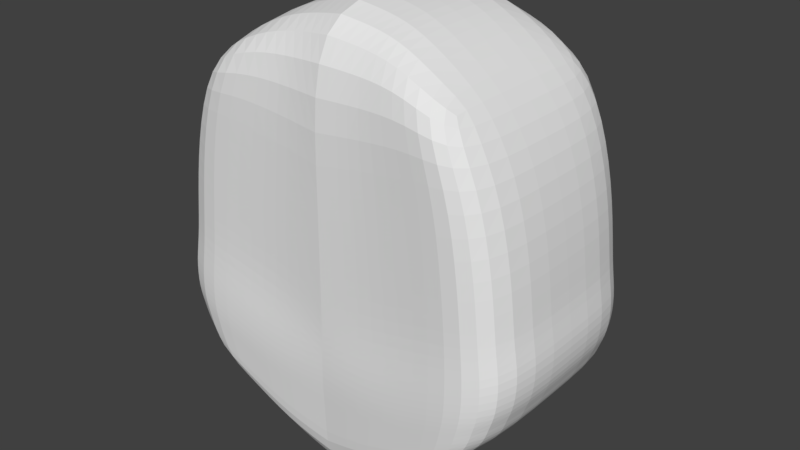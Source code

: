 # Source: Yoda_1.blend  (saved by Blender 2.79.0; exported with 4.5.12 LTS)
import bpy
from mathutils import Matrix  # noqa: F401  (used for matrix-valued properties, if any)

bpy.ops.wm.read_factory_settings(use_empty=True)
scene = bpy.context.scene
scene.name = 'Scene'

# ---- collections
col_collection_1 = bpy.data.collections.new('Collection 1'); scene.collection.children.link(col_collection_1)

# ---- world
world_world = bpy.data.worlds.new('World'); scene.world = world_world
world_world.color = (0.05088, 0.05088, 0.05088)
world_world.use_sun_shadow = False
world_world.sun_shadow_jitter_overblur = 0.0
world_world.cycles.sampling_method = 'MANUAL'

# ---- meshes
me_plane = bpy.data.meshes.new('Plane')
me_plane.from_pydata([(0.0, -0.8706, -1.126e-07), (1.305, -0.9191, 0.7425), (0.0, 1.0, 0.0), (1.305, 1.081, 0.7425), (0.0, -0.9236, 1.06), (1.756, -0.9512, 1.393), (0.0, 1.076, 1.06), (1.756, 1.049, 1.393), (0.0, -0.9054, 1.6), (1.706, -0.933, 1.933), (0.0, 1.095, 1.6), (1.706, 1.067, 1.933), (0.4213, -0.8955, 0.1631), (0.4213, 1.042, 0.1631), (0.5187, -0.9378, 1.013), (0.5187, 1.062, 1.013), (0.5258, -0.8797, 1.682), (0.5258, 1.12, 1.682), (1.631, 1.065, 1.068), (1.631, -0.9351, 1.068), (0.0, 1.038, 0.5299), (0.0, -0.8971, 0.5299), (0.47, -0.9166, 0.5879), (0.47, 1.052, 0.5879), (0.8631, -0.9073, 0.4528), (1.122, -0.9445, 1.203), (1.104, -0.9038, 1.822), (0.8631, 1.061, 0.4528), (1.122, 1.055, 1.203), (1.104, 1.096, 1.822), (1.05, 1.058, 0.8279), (1.05, -0.9259, 0.8279), (0.0, 1.085, 1.33), (1.776, 1.058, 1.686), (1.776, -0.9421, 1.686), (0.0, -0.9145, 1.33), (0.5138, -0.9287, 1.283), (0.5138, 1.071, 1.283), (1.115, 1.065, 1.473), (1.115, -0.9354, 1.473), (1.678, 1.057, 1.23), (0.0, 1.057, 0.7948), (0.4944, -0.9272, 0.8003), (0.4944, 1.057, 0.8003), (1.678, -0.9432, 1.23), (0.0, -0.9104, 0.7948), (1.086, 1.057, 1.015), (1.086, -0.9352, 1.015), (0.0, -0.9054, 2.144), (1.662, -0.933, 2.478), (0.0, 1.095, 2.144), (1.662, 1.067, 2.478), (0.481, -0.8797, 2.226), (0.481, 1.12, 2.226), (1.06, -0.9038, 2.366), (1.06, 1.096, 2.366), (0.0, -0.9054, 2.897), (1.498, -0.933, 3.178), (0.0, 1.095, 2.897), (1.498, 1.067, 3.178), (0.4214, -0.8797, 2.979), (0.4214, 1.12, 2.979), (1.0, -0.9038, 3.119), (1.0, 1.096, 3.119), (0.0, -0.9054, 4.172), (1.192, -0.933, 3.648), (0.0, 1.095, 4.172), (1.192, 1.067, 3.648), (0.3465, -0.8622, 4.103), (0.3465, 1.138, 4.103), (0.6795, -0.9038, 3.991), (0.6795, 1.096, 3.991), (0.0, 0.0647, -5.631e-08), (1.305, 0.08092, 0.7425), (1.756, 0.04879, 1.393), (1.706, 0.06704, 1.933), (0.4213, 0.07303, 0.1631), (1.631, 0.06486, 1.068), (0.8631, 0.07698, 0.4528), (1.776, 0.05791, 1.686), (1.678, 0.05682, 1.23), (1.662, 0.06704, 2.478), (1.498, 0.06704, 3.178), (0.0, 0.0946, 4.172), (1.192, 0.06704, 3.648), (0.3465, 0.1378, 4.103), (0.6795, 0.09619, 3.991)], [], [(78, 27, 3, 73), (37, 32, 10, 17), (80, 40, 7, 74), (43, 41, 6, 15), (47, 44, 5, 25), (16, 26, 54, 52), (39, 34, 9, 26), (79, 33, 11, 75), (35, 36, 16, 8), (75, 11, 51, 81), (45, 42, 14, 4), (46, 43, 15, 28), (38, 37, 17, 29), (72, 2, 13, 76), (27, 13, 23, 30), (0, 12, 22, 21), (24, 1, 19, 31), (13, 2, 20, 23), (73, 3, 18, 77), (12, 24, 31, 22), (3, 27, 30, 18), (33, 38, 29, 11), (40, 46, 28, 7), (36, 39, 26, 16), (29, 17, 53, 55), (42, 47, 25, 14), (76, 13, 27, 78), (14, 25, 39, 36), (7, 28, 38, 33), (28, 15, 37, 38), (4, 14, 36, 35), (74, 7, 33, 79), (25, 5, 34, 39), (15, 6, 32, 37), (22, 31, 47, 42), (18, 30, 46, 40), (30, 23, 43, 46), (21, 22, 42, 45), (31, 19, 44, 47), (23, 20, 41, 43), (77, 18, 40, 80), (55, 53, 61, 63), (52, 54, 62, 60), (81, 51, 59, 82), (11, 29, 55, 51), (17, 10, 50, 53), (8, 16, 52, 48), (26, 9, 49, 54), (61, 58, 66, 69), (63, 61, 69, 71), (60, 62, 70, 68), (53, 50, 58, 61), (54, 49, 57, 62), (51, 55, 63, 59), (48, 52, 60, 56), (86, 84, 67, 71), (83, 85, 69, 66), (85, 86, 71, 69), (62, 57, 65, 70), (59, 63, 71, 67), (56, 60, 68, 64), (82, 59, 67, 84), (57, 82, 84, 65), (68, 70, 86, 85), (64, 68, 85, 83), (70, 65, 84, 86), (49, 81, 82, 57), (19, 77, 80, 44), (5, 74, 79, 34), (12, 76, 78, 24), (1, 73, 77, 19), (0, 72, 76, 12), (9, 75, 81, 49), (34, 79, 75, 9), (44, 80, 74, 5), (24, 78, 73, 1)])
me_plane.use_remesh_preserve_volume = False
me_plane.use_remesh_preserve_attributes = False
me_plane.use_mirror_vertex_groups = False
me_plane.update()

# ---- objects
ob_plane = bpy.data.objects.new('Plane', me_plane)

# ---- transforms, parenting, visibility, modifiers, constraints
ob_plane.location = (0.0, 0.0, 0.0)
ob_plane.lineart.crease_threshold = 0.0
_m = ob_plane.modifiers.new('Subsurf', 'SUBSURF')
_m.uv_smooth = 'PRESERVE_CORNERS'
_m.quality = 2
_m.show_only_control_edges = False
_m = ob_plane.modifiers.new('Mirror', 'MIRROR')
_m.use_clip = True

# ---- collection membership
col_collection_1.objects.link(ob_plane)

# ---- scene / render settings (as saved in the file)
scene.frame_start = 1; scene.frame_end = 250; scene.frame_set(1)
scene.render.engine = 'BLENDER_EEVEE_NEXT'
scene.render.resolution_percentage = 50
scene.render.dither_intensity = 0.0
scene.cycles.use_denoising = False
scene.cycles.samples = 128
scene.cycles.sampling_pattern = 'TABULATED_SOBOL'
scene.cycles.use_adaptive_sampling = False
scene.cycles.use_light_tree = False
scene.cycles.blur_glossy = 0.0
scene.cycles.sample_clamp_indirect = 0.0
scene.view_settings.view_transform = 'Standard'
bpy.context.view_layer.update()

# ---- added for rendering (the .blend has no active camera and no usable light): camera, sun
cam_auto = bpy.data.cameras.new('AutoCamera')
cam_auto.lens = 50.0
cam_auto.sensor_width = 36.0
cam_auto.clip_end = 1000.0
ob_auto_camera = bpy.data.objects.new('AutoCamera', cam_auto)
scene.collection.objects.link(ob_auto_camera)
ob_auto_camera.location = (5.3995, -6.39314, 6.4056)
ob_auto_camera.rotation_euler = (1.09748, -7.21219e-08, 0.694738)
scene.camera = ob_auto_camera
light_auto_sun = bpy.data.lights.new('AutoSun', 'SUN')
light_auto_sun.energy = 3.0
light_auto_sun.angle = 0.0523599
ob_auto_sun = bpy.data.objects.new('AutoSun', light_auto_sun)
scene.collection.objects.link(ob_auto_sun)
ob_auto_sun.rotation_euler = (0.872665, 0.174533, 0.523599)
bpy.context.view_layer.update()
